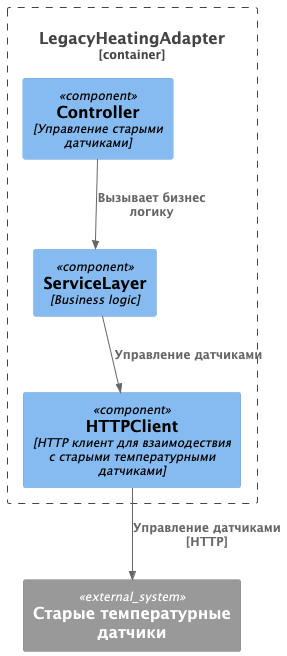

The diagram above was rendered by PlantUML. Its source (embedded in the PNG):
@startuml
!includeurl https://raw.githubusercontent.com/RicardoNiepel/C4-PlantUML/master/C4_Component.puml

Container_Boundary(dev, "LegacyHeatingAdapter") {
	Component(Controller, "Controller", "Управление старыми датчиками")
	Component(ServiceLayer, "ServiceLayer", "Business logic")
	Component(HTTPClient, "HTTPClient", "HTTP клиент для взаимодествия с старыми температурными датчиками")

	Rel(Controller, ServiceLayer, "Вызывает бизнес логику")

	Rel(ServiceLayer, HTTPClient, "Управление датчиками")
}
System_Ext(LegacyDevices, "Старые температурные датчики")

Rel(HTTPClient, LegacyDevices, "Управление датчиками [HTTP]")
@enduml